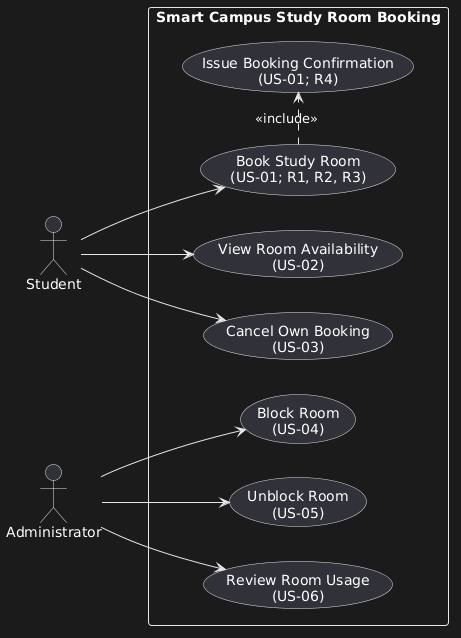

The diagram above was rendered by PlantUML. Its source (embedded in the PNG):
@startuml
left to right direction
skinparam packageStyle rectangle

actor "Student" as Student
actor "Administrator" as Admin

rectangle "Smart Campus Study Room Booking" {
  usecase "Book Study Room\n(US-01; R1, R2, R3)" as UC_Book
  usecase "Issue Booking Confirmation\n(US-01; R4)" as UC_Confirm
  usecase "View Room Availability\n(US-02)" as UC_View
  usecase "Cancel Own Booking\n(US-03)" as UC_Cancel
  usecase "Block Room\n(US-04)" as UC_Block
  usecase "Unblock Room\n(US-05)" as UC_Unblock
  usecase "Review Room Usage\n(US-06)" as UC_Usage
}

Student --> UC_Book
Student --> UC_View
Student --> UC_Cancel

Admin --> UC_Block
Admin --> UC_Unblock
Admin --> UC_Usage

UC_Book .> UC_Confirm : <<include>>
@enduml